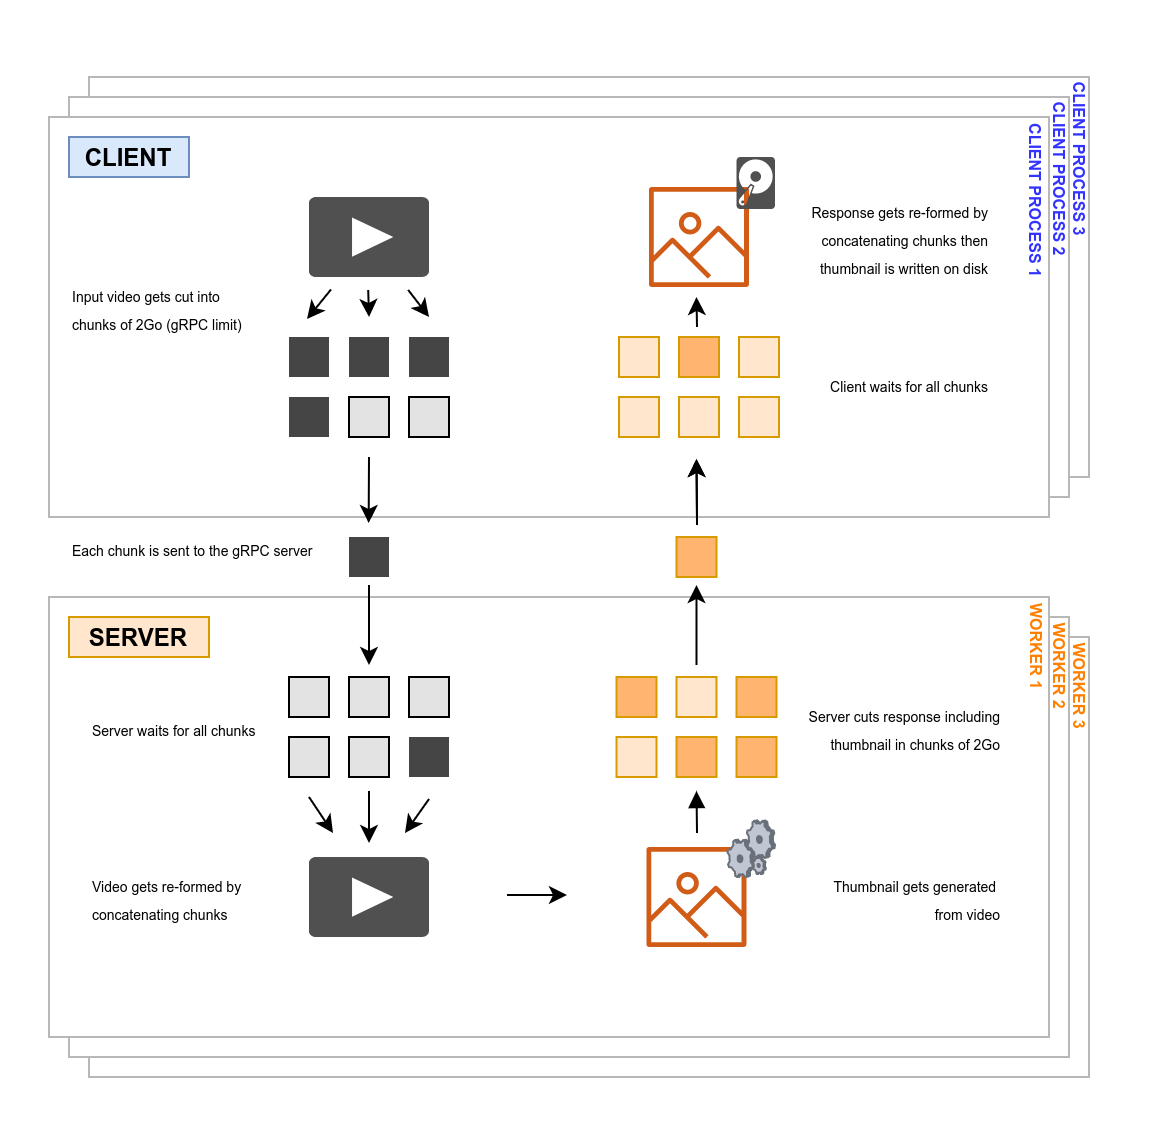

The diagram above was exported from draw.io. Its source (the exported page's mxGraphModel, read from the mxfile embedded in the PNG):
<mxGraphModel dx="1422" dy="852" grid="1" gridSize="10" guides="1" tooltips="1" connect="1" arrows="1" fold="1" page="1" pageScale="1" pageWidth="850" pageHeight="1100" math="0" shadow="0">
  <root>
    <mxCell id="0" />
    <mxCell id="1" parent="0" />
    <mxCell id="eX7yyEB6p6cTQQZB85eH-6" value="" style="rounded=0;whiteSpace=wrap;html=1;strokeColor=#B8B8B8;" parent="1" vertex="1">
      <mxGeometry x="160" y="190" width="500" height="200" as="geometry" />
    </mxCell>
    <mxCell id="eX7yyEB6p6cTQQZB85eH-5" value="" style="rounded=0;whiteSpace=wrap;html=1;strokeColor=#B8B8B8;" parent="1" vertex="1">
      <mxGeometry x="150" y="200" width="500" height="200" as="geometry" />
    </mxCell>
    <mxCell id="6MXX3fR_qb3qhmrRDrKc-2" value="" style="rounded=0;whiteSpace=wrap;html=1;strokeColor=#B8B8B8;" parent="1" vertex="1">
      <mxGeometry x="160" y="470" width="500" height="220" as="geometry" />
    </mxCell>
    <mxCell id="6MXX3fR_qb3qhmrRDrKc-1" value="" style="rounded=0;whiteSpace=wrap;html=1;strokeColor=#B8B8B8;" parent="1" vertex="1">
      <mxGeometry x="150" y="460" width="500" height="220" as="geometry" />
    </mxCell>
    <mxCell id="qaZXrStqZUyYQqrosL_B-2" value="" style="rounded=0;whiteSpace=wrap;html=1;strokeColor=#B8B8B8;" parent="1" vertex="1">
      <mxGeometry x="140" y="210" width="500" height="200" as="geometry" />
    </mxCell>
    <mxCell id="qaZXrStqZUyYQqrosL_B-1" value="&lt;b&gt;CLIENT&lt;/b&gt;" style="text;html=1;align=center;verticalAlign=middle;whiteSpace=wrap;rounded=0;fillColor=#dae8fc;strokeColor=#6c8ebf;" parent="1" vertex="1">
      <mxGeometry x="150" y="220" width="60" height="20" as="geometry" />
    </mxCell>
    <mxCell id="qaZXrStqZUyYQqrosL_B-3" value="" style="rounded=0;whiteSpace=wrap;html=1;strokeColor=#B8B8B8;" parent="1" vertex="1">
      <mxGeometry x="140" y="450" width="500" height="220" as="geometry" />
    </mxCell>
    <mxCell id="qaZXrStqZUyYQqrosL_B-4" value="&lt;b&gt;SERVER&lt;/b&gt;" style="text;html=1;strokeColor=#d79b00;fillColor=#ffe6cc;align=center;verticalAlign=middle;whiteSpace=wrap;rounded=0;" parent="1" vertex="1">
      <mxGeometry x="150" y="460" width="70" height="20" as="geometry" />
    </mxCell>
    <mxCell id="qaZXrStqZUyYQqrosL_B-5" value="" style="pointerEvents=1;shadow=0;dashed=0;html=1;strokeColor=none;fillColor=#505050;labelPosition=center;verticalLabelPosition=bottom;verticalAlign=top;outlineConnect=0;align=center;shape=mxgraph.office.concepts.video_play;" parent="1" vertex="1">
      <mxGeometry x="270" y="250" width="60" height="40" as="geometry" />
    </mxCell>
    <mxCell id="qaZXrStqZUyYQqrosL_B-9" value="" style="rounded=0;whiteSpace=wrap;html=1;fillColor=#454545;strokeColor=none;" parent="1" vertex="1">
      <mxGeometry x="260" y="320" width="20" height="20" as="geometry" />
    </mxCell>
    <mxCell id="qaZXrStqZUyYQqrosL_B-10" value="" style="rounded=0;whiteSpace=wrap;html=1;fillColor=#454545;strokeColor=none;" parent="1" vertex="1">
      <mxGeometry x="290" y="320" width="20" height="20" as="geometry" />
    </mxCell>
    <mxCell id="qaZXrStqZUyYQqrosL_B-11" value="" style="rounded=0;whiteSpace=wrap;html=1;fillColor=#454545;strokeColor=none;" parent="1" vertex="1">
      <mxGeometry x="320" y="320" width="20" height="20" as="geometry" />
    </mxCell>
    <mxCell id="qaZXrStqZUyYQqrosL_B-12" value="" style="rounded=0;whiteSpace=wrap;html=1;fillColor=#E3E3E3;" parent="1" vertex="1">
      <mxGeometry x="290" y="490" width="20" height="20" as="geometry" />
    </mxCell>
    <mxCell id="qaZXrStqZUyYQqrosL_B-30" style="edgeStyle=orthogonalEdgeStyle;rounded=0;orthogonalLoop=1;jettySize=auto;html=1;entryX=0.5;entryY=0;entryDx=0;entryDy=0;" parent="1" edge="1">
      <mxGeometry relative="1" as="geometry">
        <mxPoint x="300" y="444" as="sourcePoint" />
        <mxPoint x="300" y="484" as="targetPoint" />
      </mxGeometry>
    </mxCell>
    <mxCell id="qaZXrStqZUyYQqrosL_B-13" value="" style="rounded=0;whiteSpace=wrap;html=1;fillColor=#454545;strokeColor=none;" parent="1" vertex="1">
      <mxGeometry x="290" y="420" width="20" height="20" as="geometry" />
    </mxCell>
    <mxCell id="qaZXrStqZUyYQqrosL_B-14" value="" style="rounded=0;whiteSpace=wrap;html=1;fillColor=#454545;strokeColor=none;" parent="1" vertex="1">
      <mxGeometry x="260" y="350" width="20" height="20" as="geometry" />
    </mxCell>
    <mxCell id="qaZXrStqZUyYQqrosL_B-15" value="&lt;font style=&quot;font-size: 7px&quot;&gt;Input video gets cut into chunks of 2Go (gRPC limit)&lt;/font&gt;" style="text;html=1;strokeColor=none;fillColor=none;align=left;verticalAlign=middle;whiteSpace=wrap;rounded=0;" parent="1" vertex="1">
      <mxGeometry x="150" y="290" width="90" height="30" as="geometry" />
    </mxCell>
    <mxCell id="qaZXrStqZUyYQqrosL_B-16" value="&lt;font style=&quot;font-size: 7px&quot;&gt;Each chunk is sent to the gRPC server&lt;/font&gt;" style="text;html=1;strokeColor=none;fillColor=none;align=left;verticalAlign=middle;whiteSpace=wrap;rounded=0;" parent="1" vertex="1">
      <mxGeometry x="150" y="410" width="130" height="30" as="geometry" />
    </mxCell>
    <mxCell id="qaZXrStqZUyYQqrosL_B-17" value="" style="rounded=0;whiteSpace=wrap;html=1;fillColor=#E3E3E3;" parent="1" vertex="1">
      <mxGeometry x="260" y="520" width="20" height="20" as="geometry" />
    </mxCell>
    <mxCell id="qaZXrStqZUyYQqrosL_B-18" value="" style="rounded=0;whiteSpace=wrap;html=1;fillColor=#E3E3E3;" parent="1" vertex="1">
      <mxGeometry x="290" y="520" width="20" height="20" as="geometry" />
    </mxCell>
    <mxCell id="qaZXrStqZUyYQqrosL_B-19" value="" style="rounded=0;whiteSpace=wrap;html=1;fillColor=#454545;strokeColor=none;" parent="1" vertex="1">
      <mxGeometry x="320" y="520" width="20" height="20" as="geometry" />
    </mxCell>
    <mxCell id="qaZXrStqZUyYQqrosL_B-20" value="" style="rounded=0;whiteSpace=wrap;html=1;fillColor=#E3E3E3;" parent="1" vertex="1">
      <mxGeometry x="260" y="490" width="20" height="20" as="geometry" />
    </mxCell>
    <mxCell id="qaZXrStqZUyYQqrosL_B-21" value="" style="rounded=0;whiteSpace=wrap;html=1;fillColor=#E3E3E3;" parent="1" vertex="1">
      <mxGeometry x="320" y="490" width="20" height="20" as="geometry" />
    </mxCell>
    <mxCell id="qaZXrStqZUyYQqrosL_B-22" value="" style="rounded=0;whiteSpace=wrap;html=1;fillColor=#E3E3E3;" parent="1" vertex="1">
      <mxGeometry x="290" y="350" width="20" height="20" as="geometry" />
    </mxCell>
    <mxCell id="qaZXrStqZUyYQqrosL_B-23" value="" style="rounded=0;whiteSpace=wrap;html=1;fillColor=#E3E3E3;" parent="1" vertex="1">
      <mxGeometry x="320" y="350" width="20" height="20" as="geometry" />
    </mxCell>
    <mxCell id="qaZXrStqZUyYQqrosL_B-27" value="&lt;font style=&quot;font-size: 7px&quot;&gt;Server waits for all chunks&lt;/font&gt;" style="text;html=1;strokeColor=none;fillColor=none;align=left;verticalAlign=middle;whiteSpace=wrap;rounded=0;" parent="1" vertex="1">
      <mxGeometry x="160" y="505" width="90" height="20" as="geometry" />
    </mxCell>
    <mxCell id="qaZXrStqZUyYQqrosL_B-31" value="" style="endArrow=classic;html=1;" parent="1" edge="1">
      <mxGeometry width="50" height="50" relative="1" as="geometry">
        <mxPoint x="299.6" y="296.48" as="sourcePoint" />
        <mxPoint x="300" y="310" as="targetPoint" />
      </mxGeometry>
    </mxCell>
    <mxCell id="qaZXrStqZUyYQqrosL_B-32" style="edgeStyle=orthogonalEdgeStyle;rounded=0;orthogonalLoop=1;jettySize=auto;html=1;entryX=0.5;entryY=0;entryDx=0;entryDy=0;" parent="1" edge="1">
      <mxGeometry relative="1" as="geometry">
        <mxPoint x="300" y="380" as="sourcePoint" />
        <mxPoint x="299.83" y="413" as="targetPoint" />
      </mxGeometry>
    </mxCell>
    <mxCell id="qaZXrStqZUyYQqrosL_B-34" value="" style="pointerEvents=1;shadow=0;dashed=0;html=1;strokeColor=none;fillColor=#505050;labelPosition=center;verticalLabelPosition=bottom;verticalAlign=top;outlineConnect=0;align=center;shape=mxgraph.office.concepts.video_play;" parent="1" vertex="1">
      <mxGeometry x="270" y="580" width="60" height="40" as="geometry" />
    </mxCell>
    <mxCell id="qaZXrStqZUyYQqrosL_B-35" value="&lt;span style=&quot;font-size: 7px&quot;&gt;Video gets re-formed by concatenating chunks&lt;/span&gt;" style="text;html=1;strokeColor=none;fillColor=none;align=left;verticalAlign=middle;whiteSpace=wrap;rounded=0;" parent="1" vertex="1">
      <mxGeometry x="160" y="590" width="107.5" height="20" as="geometry" />
    </mxCell>
    <mxCell id="qaZXrStqZUyYQqrosL_B-36" style="edgeStyle=orthogonalEdgeStyle;rounded=0;orthogonalLoop=1;jettySize=auto;html=1;" parent="1" edge="1">
      <mxGeometry relative="1" as="geometry">
        <mxPoint x="379" y="599" as="sourcePoint" />
        <mxPoint x="399" y="599" as="targetPoint" />
        <Array as="points">
          <mxPoint x="369" y="599" />
        </Array>
      </mxGeometry>
    </mxCell>
    <mxCell id="qaZXrStqZUyYQqrosL_B-40" value="&lt;span style=&quot;font-size: 7px&quot;&gt;Thumbnail gets generated &lt;br&gt;from video&lt;/span&gt;" style="text;html=1;strokeColor=none;fillColor=none;align=right;verticalAlign=middle;whiteSpace=wrap;rounded=0;" parent="1" vertex="1">
      <mxGeometry x="510" y="590" width="107.5" height="20" as="geometry" />
    </mxCell>
    <mxCell id="qaZXrStqZUyYQqrosL_B-41" style="edgeStyle=orthogonalEdgeStyle;rounded=0;orthogonalLoop=1;jettySize=auto;html=1;" parent="1" edge="1">
      <mxGeometry relative="1" as="geometry">
        <mxPoint x="300" y="547" as="sourcePoint" />
        <mxPoint x="300" y="573" as="targetPoint" />
      </mxGeometry>
    </mxCell>
    <mxCell id="qaZXrStqZUyYQqrosL_B-42" value="" style="rounded=0;whiteSpace=wrap;html=1;strokeColor=#d79b00;fillColor=#ffe6cc;" parent="1" vertex="1">
      <mxGeometry x="453.75" y="490" width="20" height="20" as="geometry" />
    </mxCell>
    <mxCell id="qaZXrStqZUyYQqrosL_B-43" style="edgeStyle=orthogonalEdgeStyle;rounded=0;orthogonalLoop=1;jettySize=auto;html=1;entryX=0.5;entryY=0;entryDx=0;entryDy=0;" parent="1" edge="1">
      <mxGeometry relative="1" as="geometry">
        <mxPoint x="463.75" y="484" as="sourcePoint" />
        <mxPoint x="463.75" y="444" as="targetPoint" />
      </mxGeometry>
    </mxCell>
    <mxCell id="qaZXrStqZUyYQqrosL_B-44" value="" style="rounded=0;whiteSpace=wrap;html=1;strokeColor=#d79b00;fillColor=#FFB570;" parent="1" vertex="1">
      <mxGeometry x="453.75" y="420" width="20" height="20" as="geometry" />
    </mxCell>
    <mxCell id="qaZXrStqZUyYQqrosL_B-45" value="" style="rounded=0;whiteSpace=wrap;html=1;strokeColor=#d79b00;fillColor=#ffe6cc;" parent="1" vertex="1">
      <mxGeometry x="423.75" y="520" width="20" height="20" as="geometry" />
    </mxCell>
    <mxCell id="qaZXrStqZUyYQqrosL_B-46" value="" style="rounded=0;whiteSpace=wrap;html=1;strokeColor=#d79b00;fillColor=#FFB570;" parent="1" vertex="1">
      <mxGeometry x="453.75" y="520" width="20" height="20" as="geometry" />
    </mxCell>
    <mxCell id="qaZXrStqZUyYQqrosL_B-47" value="" style="rounded=0;whiteSpace=wrap;html=1;strokeColor=#d79b00;fillColor=#FFB570;" parent="1" vertex="1">
      <mxGeometry x="483.75" y="520" width="20" height="20" as="geometry" />
    </mxCell>
    <mxCell id="qaZXrStqZUyYQqrosL_B-48" value="" style="rounded=0;whiteSpace=wrap;html=1;strokeColor=#d79b00;fillColor=#FFB570;" parent="1" vertex="1">
      <mxGeometry x="423.75" y="490" width="20" height="20" as="geometry" />
    </mxCell>
    <mxCell id="qaZXrStqZUyYQqrosL_B-49" value="" style="rounded=0;whiteSpace=wrap;html=1;strokeColor=#d79b00;fillColor=#FFB570;" parent="1" vertex="1">
      <mxGeometry x="483.75" y="490" width="20" height="20" as="geometry" />
    </mxCell>
    <mxCell id="qaZXrStqZUyYQqrosL_B-50" style="edgeStyle=orthogonalEdgeStyle;rounded=0;orthogonalLoop=1;jettySize=auto;html=1;startArrow=block;startFill=1;endArrow=none;endFill=0;" parent="1" edge="1">
      <mxGeometry relative="1" as="geometry">
        <mxPoint x="463.75" y="547" as="sourcePoint" />
        <mxPoint x="464" y="568" as="targetPoint" />
      </mxGeometry>
    </mxCell>
    <mxCell id="qaZXrStqZUyYQqrosL_B-51" value="" style="endArrow=classic;html=1;" parent="1" edge="1">
      <mxGeometry width="50" height="50" relative="1" as="geometry">
        <mxPoint x="319.5999999999999" y="296.48000000000013" as="sourcePoint" />
        <mxPoint x="330" y="310" as="targetPoint" />
      </mxGeometry>
    </mxCell>
    <mxCell id="qaZXrStqZUyYQqrosL_B-54" value="" style="endArrow=classic;html=1;" parent="1" edge="1">
      <mxGeometry width="50" height="50" relative="1" as="geometry">
        <mxPoint x="280.9999999999999" y="296.2400000000001" as="sourcePoint" />
        <mxPoint x="269" y="311" as="targetPoint" />
        <Array as="points">
          <mxPoint x="281" y="296" />
        </Array>
      </mxGeometry>
    </mxCell>
    <mxCell id="qaZXrStqZUyYQqrosL_B-56" value="&lt;span style=&quot;font-size: 7px&quot;&gt;Server cuts response including thumbnail in chunks of 2Go&lt;/span&gt;" style="text;html=1;strokeColor=none;fillColor=none;align=right;verticalAlign=middle;whiteSpace=wrap;rounded=0;" parent="1" vertex="1">
      <mxGeometry x="510" y="505" width="107.5" height="20" as="geometry" />
    </mxCell>
    <mxCell id="qaZXrStqZUyYQqrosL_B-57" value="" style="endArrow=classic;html=1;" parent="1" edge="1">
      <mxGeometry width="50" height="50" relative="1" as="geometry">
        <mxPoint x="330" y="551" as="sourcePoint" />
        <mxPoint x="318" y="568" as="targetPoint" />
      </mxGeometry>
    </mxCell>
    <mxCell id="qaZXrStqZUyYQqrosL_B-58" value="" style="endArrow=classic;html=1;" parent="1" edge="1">
      <mxGeometry width="50" height="50" relative="1" as="geometry">
        <mxPoint x="270" y="550" as="sourcePoint" />
        <mxPoint x="282" y="568" as="targetPoint" />
      </mxGeometry>
    </mxCell>
    <mxCell id="qaZXrStqZUyYQqrosL_B-59" value="" style="rounded=0;whiteSpace=wrap;html=1;fillColor=#ffe6cc;strokeColor=#d79b00;rotation=-180;" parent="1" vertex="1">
      <mxGeometry x="485" y="350" width="20" height="20" as="geometry" />
    </mxCell>
    <mxCell id="qaZXrStqZUyYQqrosL_B-60" value="" style="rounded=0;whiteSpace=wrap;html=1;fillColor=#ffe6cc;strokeColor=#d79b00;rotation=-180;" parent="1" vertex="1">
      <mxGeometry x="455" y="350" width="20" height="20" as="geometry" />
    </mxCell>
    <mxCell id="qaZXrStqZUyYQqrosL_B-61" value="" style="rounded=0;whiteSpace=wrap;html=1;fillColor=#ffe6cc;strokeColor=#d79b00;rotation=-180;" parent="1" vertex="1">
      <mxGeometry x="425" y="350" width="20" height="20" as="geometry" />
    </mxCell>
    <mxCell id="qaZXrStqZUyYQqrosL_B-62" value="" style="rounded=0;whiteSpace=wrap;html=1;fillColor=#ffe6cc;strokeColor=#d79b00;rotation=-180;" parent="1" vertex="1">
      <mxGeometry x="485" y="320" width="20" height="20" as="geometry" />
    </mxCell>
    <mxCell id="qaZXrStqZUyYQqrosL_B-63" value="" style="rounded=0;whiteSpace=wrap;html=1;rotation=-180;strokeColor=#d79b00;fillColor=#FFB570;" parent="1" vertex="1">
      <mxGeometry x="455" y="320" width="20" height="20" as="geometry" />
    </mxCell>
    <mxCell id="qaZXrStqZUyYQqrosL_B-64" value="" style="rounded=0;whiteSpace=wrap;html=1;fillColor=#ffe6cc;rotation=-180;strokeColor=#d79b00;" parent="1" vertex="1">
      <mxGeometry x="425" y="320" width="20" height="20" as="geometry" />
    </mxCell>
    <mxCell id="qaZXrStqZUyYQqrosL_B-69" value="&lt;span style=&quot;font-size: 7px ; text-align: left&quot;&gt;Client waits for all chunks&lt;/span&gt;" style="text;html=1;strokeColor=none;fillColor=none;align=right;verticalAlign=middle;whiteSpace=wrap;rounded=0;" parent="1" vertex="1">
      <mxGeometry x="503.75" y="333" width="107.5" height="20" as="geometry" />
    </mxCell>
    <mxCell id="qaZXrStqZUyYQqrosL_B-70" style="edgeStyle=orthogonalEdgeStyle;rounded=0;orthogonalLoop=1;jettySize=auto;html=1;entryX=0.5;entryY=0;entryDx=0;entryDy=0;" parent="1" edge="1">
      <mxGeometry relative="1" as="geometry">
        <mxPoint x="464" y="410" as="sourcePoint" />
        <mxPoint x="463.75" y="381" as="targetPoint" />
      </mxGeometry>
    </mxCell>
    <mxCell id="qaZXrStqZUyYQqrosL_B-71" style="edgeStyle=orthogonalEdgeStyle;rounded=0;orthogonalLoop=1;jettySize=auto;html=1;entryX=0.5;entryY=0;entryDx=0;entryDy=0;" parent="1" edge="1">
      <mxGeometry relative="1" as="geometry">
        <mxPoint x="464" y="414" as="sourcePoint" />
        <mxPoint x="463.75" y="381" as="targetPoint" />
      </mxGeometry>
    </mxCell>
    <mxCell id="qaZXrStqZUyYQqrosL_B-72" value="" style="outlineConnect=0;fontColor=#232F3E;gradientColor=none;fillColor=#D05C17;strokeColor=none;dashed=0;verticalLabelPosition=bottom;verticalAlign=top;align=center;html=1;fontSize=12;fontStyle=0;aspect=fixed;pointerEvents=1;shape=mxgraph.aws4.container_registry_image;" parent="1" vertex="1">
      <mxGeometry x="440" y="245" width="50" height="50" as="geometry" />
    </mxCell>
    <mxCell id="qaZXrStqZUyYQqrosL_B-74" style="edgeStyle=orthogonalEdgeStyle;rounded=0;orthogonalLoop=1;jettySize=auto;html=1;entryX=0.5;entryY=0;entryDx=0;entryDy=0;" parent="1" edge="1">
      <mxGeometry relative="1" as="geometry">
        <mxPoint x="464" y="315" as="sourcePoint" />
        <mxPoint x="463.75" y="300" as="targetPoint" />
      </mxGeometry>
    </mxCell>
    <mxCell id="qaZXrStqZUyYQqrosL_B-75" value="&lt;span style=&quot;font-size: 7px ; line-height: 100%&quot;&gt;Response gets re-formed by concatenating chunks then thumbnail is written on disk&lt;/span&gt;" style="text;html=1;strokeColor=none;fillColor=none;align=right;verticalAlign=middle;whiteSpace=wrap;rounded=0;" parent="1" vertex="1">
      <mxGeometry x="503.75" y="250" width="107.5" height="40" as="geometry" />
    </mxCell>
    <mxCell id="qaZXrStqZUyYQqrosL_B-76" value="" style="pointerEvents=1;shadow=0;dashed=0;html=1;strokeColor=none;fillColor=#505050;labelPosition=center;verticalLabelPosition=bottom;verticalAlign=top;outlineConnect=0;align=center;shape=mxgraph.office.devices.hard_disk;" parent="1" vertex="1">
      <mxGeometry x="483.75" y="230" width="19.26" height="26" as="geometry" />
    </mxCell>
    <mxCell id="eX7yyEB6p6cTQQZB85eH-2" value="&lt;font style=&quot;font-size: 8px&quot; color=&quot;#ff8000&quot;&gt;&lt;b&gt;WORKER 1&lt;/b&gt;&lt;/font&gt;" style="text;html=1;strokeColor=none;fillColor=none;align=center;verticalAlign=middle;whiteSpace=wrap;rounded=0;rotation=90;" parent="1" vertex="1">
      <mxGeometry x="601" y="465" width="70" height="20" as="geometry" />
    </mxCell>
    <mxCell id="eX7yyEB6p6cTQQZB85eH-3" value="&lt;font style=&quot;font-size: 8px&quot; color=&quot;#ff8000&quot;&gt;&lt;b&gt;WORKER 2&lt;/b&gt;&lt;/font&gt;" style="text;html=1;strokeColor=none;fillColor=none;align=center;verticalAlign=middle;whiteSpace=wrap;rounded=0;rotation=90;" parent="1" vertex="1">
      <mxGeometry x="612.25" y="475" width="70" height="20" as="geometry" />
    </mxCell>
    <mxCell id="eX7yyEB6p6cTQQZB85eH-4" value="&lt;font style=&quot;font-size: 8px&quot; color=&quot;#ff8000&quot;&gt;&lt;b&gt;WORKER 3&lt;/b&gt;&lt;/font&gt;" style="text;html=1;strokeColor=none;fillColor=none;align=center;verticalAlign=middle;whiteSpace=wrap;rounded=0;rotation=90;" parent="1" vertex="1">
      <mxGeometry x="622.25" y="485" width="70" height="20" as="geometry" />
    </mxCell>
    <mxCell id="eX7yyEB6p6cTQQZB85eH-7" value="&lt;font style=&quot;font-size: 8px&quot; color=&quot;#3333ff&quot;&gt;&lt;b&gt;CLIENT PROCESS 1&lt;/b&gt;&lt;/font&gt;" style="text;html=1;strokeColor=none;fillColor=none;align=center;verticalAlign=middle;whiteSpace=wrap;rounded=0;rotation=90;" parent="1" vertex="1">
      <mxGeometry x="581.5" y="241.5" width="109" height="20" as="geometry" />
    </mxCell>
    <mxCell id="eX7yyEB6p6cTQQZB85eH-8" value="&lt;font style=&quot;font-size: 8px&quot; color=&quot;#3333ff&quot;&gt;&lt;b&gt;CLIENT PROCESS 2&lt;/b&gt;&lt;/font&gt;" style="text;html=1;strokeColor=none;fillColor=none;align=center;verticalAlign=middle;whiteSpace=wrap;rounded=0;rotation=90;" parent="1" vertex="1">
      <mxGeometry x="592.75" y="231" width="109" height="20" as="geometry" />
    </mxCell>
    <mxCell id="eX7yyEB6p6cTQQZB85eH-9" value="&lt;font style=&quot;font-size: 8px&quot; color=&quot;#3333ff&quot;&gt;&lt;b&gt;CLIENT PROCESS 3&lt;/b&gt;&lt;/font&gt;" style="text;html=1;strokeColor=none;fillColor=none;align=center;verticalAlign=middle;whiteSpace=wrap;rounded=0;rotation=90;" parent="1" vertex="1">
      <mxGeometry x="602.75" y="221" width="109" height="20" as="geometry" />
    </mxCell>
    <mxCell id="_MCY7nw3IV5TlTyqBCD7-1" value="" style="outlineConnect=0;fontColor=#232F3E;gradientColor=none;fillColor=#D05C17;strokeColor=none;dashed=0;verticalLabelPosition=bottom;verticalAlign=top;align=center;html=1;fontSize=12;fontStyle=0;aspect=fixed;pointerEvents=1;shape=mxgraph.aws4.container_registry_image;" vertex="1" parent="1">
      <mxGeometry x="438.75" y="575" width="50" height="50" as="geometry" />
    </mxCell>
    <mxCell id="qaZXrStqZUyYQqrosL_B-37" value="" style="verticalLabelPosition=bottom;aspect=fixed;html=1;verticalAlign=top;strokeColor=none;align=center;outlineConnect=0;shape=mxgraph.citrix.process;fillColor=#E3E3E3;" parent="1" vertex="1">
      <mxGeometry x="479.26" y="561.68" width="23.75" height="28.32" as="geometry" />
    </mxCell>
  </root>
</mxGraphModel>